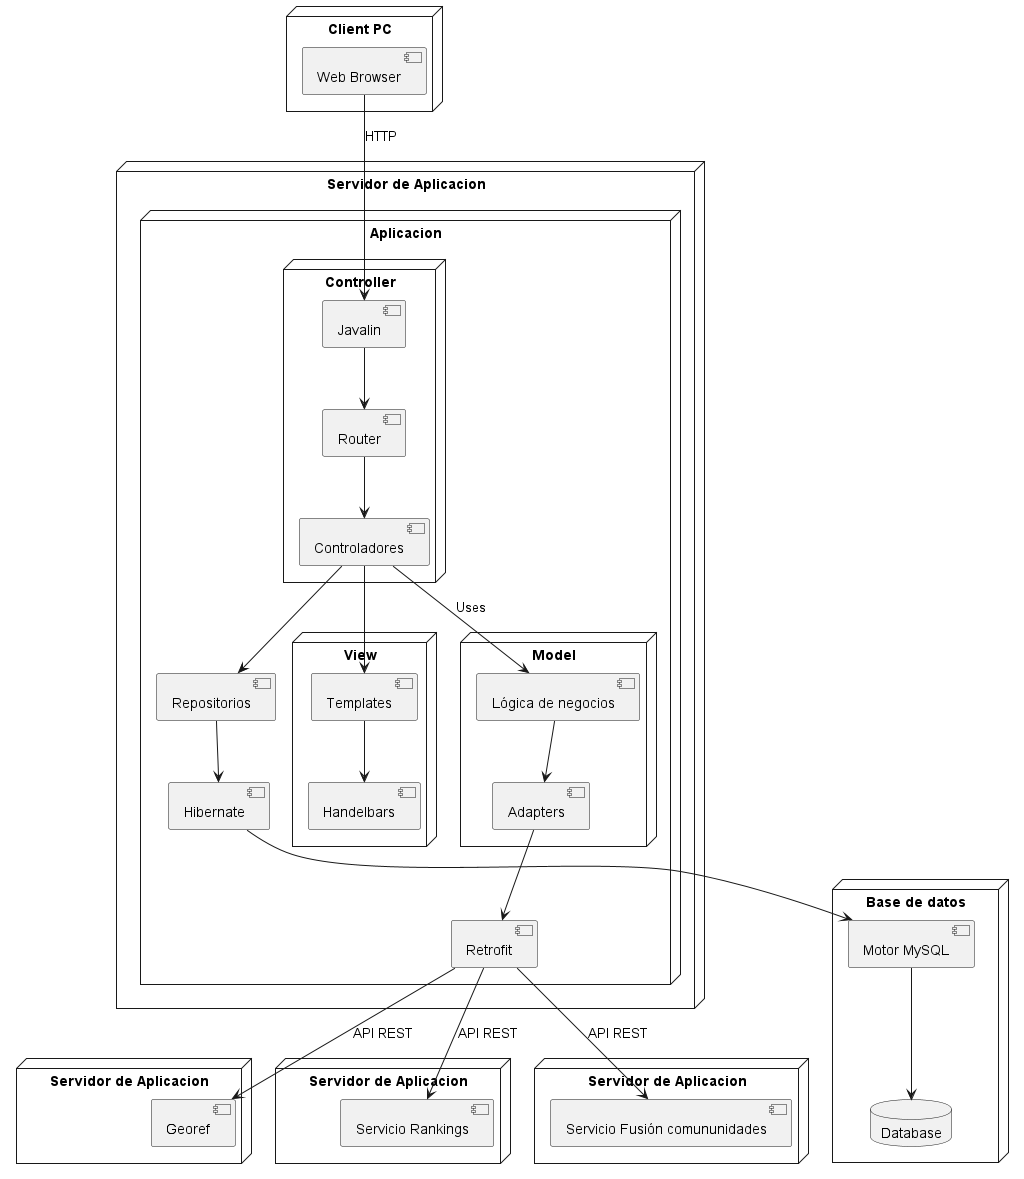

The diagram above was rendered by PlantUML. Its source (embedded in the PNG):
@startuml

!define RECTANGLE class

node "Client PC" {
  [Web Browser] as Browser
}

node "Servidor de Aplicacion" as server {
  
node "Aplicacion" {
  node "Controller" {
    [Router] as router
    [Controladores] as controller
    [Javalin] as javalin
  }
  [Repositorios] as repos
  node "View" {
    [Templates] as templates
    [Handelbars] as handelbars
  }
  node "Model" {
    [Lógica de negocios] as negocios
    [Adapters] as adapters
  }
  [Hibernate] as hibernate
  [Retrofit] as retrofit
}
}

node "Base de datos" {
  [Motor MySQL] as db
  database Database {
  }
}

node "Servidor de Aplicacion" as server1 {
  [Georef] as georef
}

node "Servidor de Aplicacion" as server2 {
  [Servicio Rankings] as rankings  
}

node "Servidor de Aplicacion" as server3 {
  [Servicio Fusión comununidades] as fusion  
}

retrofit --> fusion : API REST
retrofit --> georef : API REST
retrofit --> rankings : API REST
Browser --> javalin : HTTP
javalin --> router
controller --> repos
controller --> templates
templates --> handelbars
controller --> negocios : Uses
negocios --> adapters
repos --> hibernate
hibernate --> db
db --> Database
adapters --> retrofit
router --> controller

@enduml